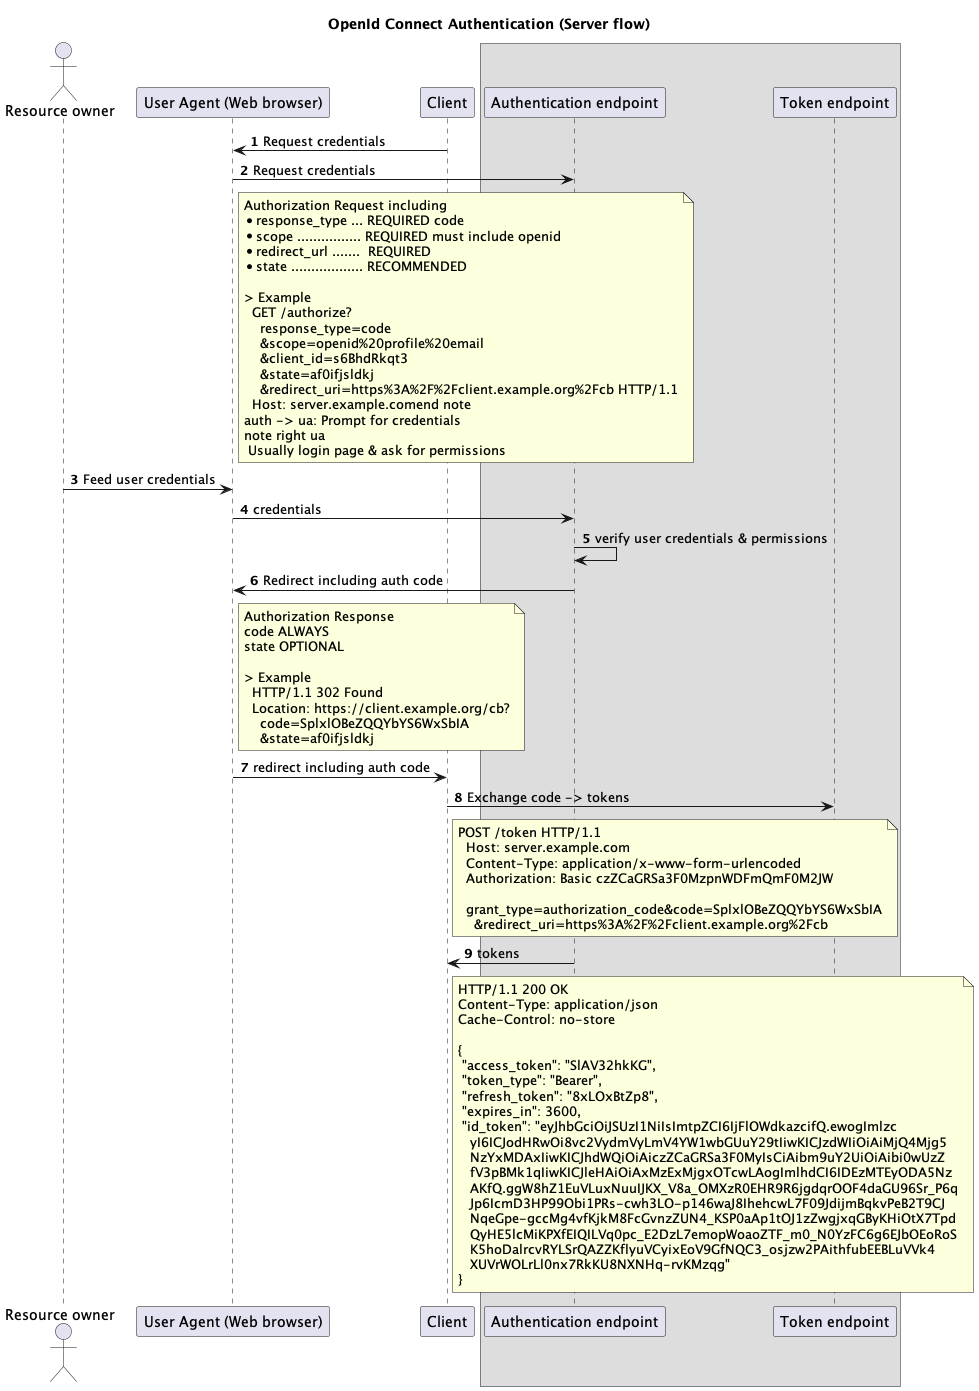

The diagram above was rendered by PlantUML. Its source (embedded in the PNG):
@startuml
'https://plantuml.com/sequence-diagram

title OpenId Connect Authentication (Server flow)

actor "Resource owner" as user
participant "User Agent (Web browser)" as ua
participant "Client" as client
box
participant "Authentication endpoint" as auth
participant "Token endpoint" as token
end box
autonumber
client -> ua: Request credentials
ua -> auth: Request credentials
note right ua
Authorization Request including
* response_type ... REQUIRED code
* scope ................ REQUIRED must include openid
* redirect_url .......  REQUIRED
* state .................. RECOMMENDED

> Example
  GET /authorize?
    response_type=code
    &scope=openid%20profile%20email
    &client_id=s6BhdRkqt3
    &state=af0ifjsldkj
    &redirect_uri=https%3A%2F%2Fclient.example.org%2Fcb HTTP/1.1
  Host: server.example.comend note
auth -> ua: Prompt for credentials
note right ua
 Usually login page & ask for permissions
end note
user -> ua: Feed user credentials
ua -> auth: credentials
auth -> auth: verify user credentials & permissions
auth -> ua: Redirect including auth code
note right ua
Authorization Response
code ALWAYS
state OPTIONAL

> Example
  HTTP/1.1 302 Found
  Location: https://client.example.org/cb?
    code=SplxlOBeZQQYbYS6WxSbIA
    &state=af0ifjsldkj
end note
ua -> client: redirect including auth code
client -> token: Exchange code -> tokens
note right client
POST /token HTTP/1.1
  Host: server.example.com
  Content-Type: application/x-www-form-urlencoded
  Authorization: Basic czZCaGRSa3F0MzpnWDFmQmF0M2JW

  grant_type=authorization_code&code=SplxlOBeZQQYbYS6WxSbIA
    &redirect_uri=https%3A%2F%2Fclient.example.org%2Fcb
end note
auth -> client: tokens
note right client
  HTTP/1.1 200 OK
  Content-Type: application/json
  Cache-Control: no-store

  {
   "access_token": "SlAV32hkKG",
   "token_type": "Bearer",
   "refresh_token": "8xLOxBtZp8",
   "expires_in": 3600,
   "id_token": "eyJhbGciOiJSUzI1NiIsImtpZCI6IjFlOWdkazcifQ.ewogImlzc
     yI6ICJodHRwOi8vc2VydmVyLmV4YW1wbGUuY29tIiwKICJzdWIiOiAiMjQ4Mjg5
     NzYxMDAxIiwKICJhdWQiOiAiczZCaGRSa3F0MyIsCiAibm9uY2UiOiAibi0wUzZ
     fV3pBMk1qIiwKICJleHAiOiAxMzExMjgxOTcwLAogImlhdCI6IDEzMTEyODA5Nz
     AKfQ.ggW8hZ1EuVLuxNuuIJKX_V8a_OMXzR0EHR9R6jgdqrOOF4daGU96Sr_P6q
     Jp6IcmD3HP99Obi1PRs-cwh3LO-p146waJ8IhehcwL7F09JdijmBqkvPeB2T9CJ
     NqeGpe-gccMg4vfKjkM8FcGvnzZUN4_KSP0aAp1tOJ1zZwgjxqGByKHiOtX7Tpd
     QyHE5lcMiKPXfEIQILVq0pc_E2DzL7emopWoaoZTF_m0_N0YzFC6g6EJbOEoRoS
     K5hoDalrcvRYLSrQAZZKflyuVCyixEoV9GfNQC3_osjzw2PAithfubEEBLuVVk4
     XUVrWOLrLl0nx7RkKU8NXNHq-rvKMzqg"
  }
end note

@enduml